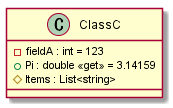

The diagram above was rendered by PlantUML. Its source (embedded in the PNG):
@startuml
class ClassC {
    - fieldA : int = 123
    + Pi : double <<get>> = 3.14159
    # Items : List<string>
}
@enduml